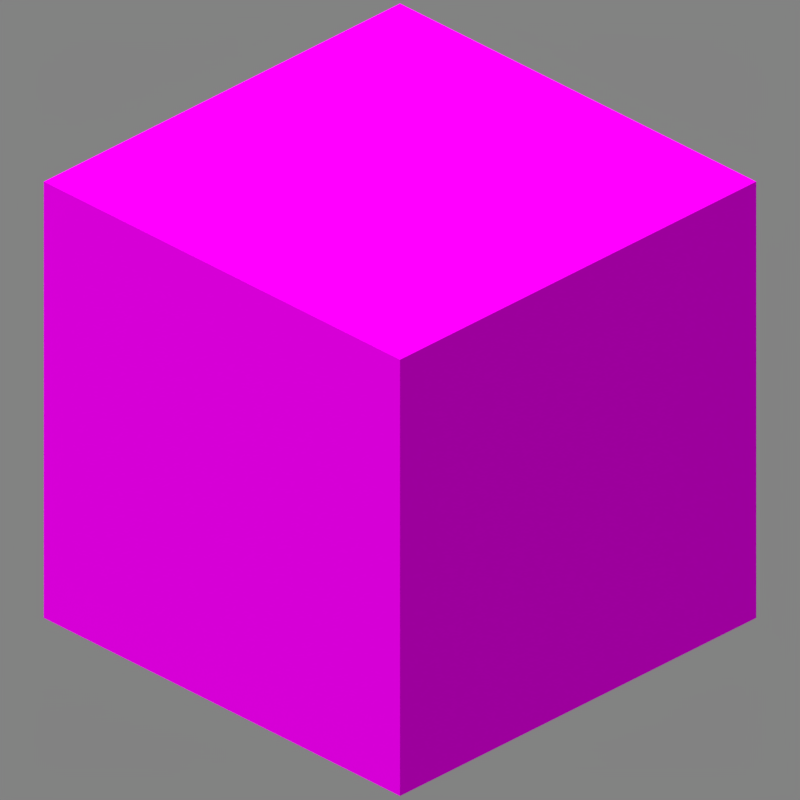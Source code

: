 # Source: Isometric_Block_All.blend  (saved by Blender 3.0.42; exported with 4.5.12 LTS)
import bpy
from mathutils import Matrix  # noqa: F401  (used for matrix-valued properties, if any)

bpy.ops.wm.read_factory_settings(use_empty=True)
scene = bpy.context.scene
scene.name = 'Scene'

# ---- collections
col_collection_1 = bpy.data.collections.new('Collection 1'); scene.collection.children.link(col_collection_1)

# ---- images (referenced by path relative to the original .blend; pixels are not part of the script)
import os
ASSET_DIR = os.environ.get("B2B_ASSET_DIR", "")  # directory of the original .blend (textures are referenced by path, not embedded)
HERE = os.path.dirname(os.path.abspath(__file__))  # packed textures are extracted next to this script under _unpacked/

def load_image(name, relpath, width, height, colorspace="sRGB"):
    """Load a texture the original file referenced (path relative to the .blend, or extracted next to this script)."""
    p = next((c for c in (os.path.join(HERE, relpath), os.path.join(ASSET_DIR, relpath)) if relpath and os.path.exists(c)), "")
    if p:
        img = bpy.data.images.load(p, check_existing=True)
        img.name = name
    else:  # same state as the original file: an image datablock whose file is absent (Cycles renders it pink)
        img = bpy.data.images.new(name, width, height)
        img.source = "FILE"
        img.filepath = "//" + (relpath or name)
    img.colorspace_settings.name = colorspace
    return img
img_texture_png = load_image('Texture.png', 'Texture.png', 1024, 1024, 'sRGB')

# ---- materials (node trees are filled in below, after node groups)
mat_main = bpy.data.materials.new('Main')
mat_main.use_backface_culling = True

# ---- material node trees
mat_main.use_nodes = True; mat_main.node_tree.nodes.clear()
_N = mat_main.node_tree.nodes; _L = mat_main.node_tree.links
n0 = _N.new('ShaderNodeOutputMaterial'); n0.name = 'Material Output'; n0.location = (300, 300)
n0.target = 'CYCLES'
n1 = _N.new('ShaderNodeBsdfPrincipled'); n1.name = 'Principled BSDF'; n1.location = (10, 300)
n1.distribution = 'GGX'
n1.subsurface_method = 'BURLEY'
n1.inputs[2].default_value = 1.0
n1.inputs[3].default_value = 1.45
n1.inputs[13].default_value = 0.0
n1.inputs[20].default_value = 0.0
n1.inputs[27].default_value = (0.0, 0.0, 0.0, 1.0)
n1.inputs[28].default_value = 1.0
n2 = _N.new('ShaderNodeTexImage'); n2.name = 'Image Texture'; n2.location = (-896, 175)
n2.image = img_texture_png
n2.interpolation = 'Closest'
n3 = _N.new('ShaderNodeOutputMaterial'); n3.name = 'Material Output.001'; n3.location = (0, 0)
n3.target = 'EEVEE'
n4 = _N.new('ShaderNodeMixShader'); n4.name = 'Mix Shader'; n4.location = (0, 0)
n4.label = 'Disable Shadow'
n4.hide = True
n5 = _N.new('ShaderNodeLightPath'); n5.name = 'Light Path'; n5.location = (0, 0)
n5.hide = True
n6 = _N.new('ShaderNodeBsdfTransparent'); n6.name = 'Transparent BSDF'; n6.location = (0, 0)
n6.hide = True
_L.new(n1.outputs[0], n0.inputs[0])
_L.new(n2.outputs[1], n1.inputs[4])
_L.new(n2.outputs[0], n1.inputs[0])
_L.new(n1.outputs[0], n4.inputs[1])
_L.new(n4.outputs[0], n3.inputs[0])
_L.new(n5.outputs[1], n4.inputs[0])
_L.new(n6.outputs[0], n4.inputs[2])
n0.is_active_output = True

# ---- world
world_world = bpy.data.worlds.new('World'); scene.world = world_world
world_world.use_nodes = True; world_world.node_tree.nodes.clear()
_N = world_world.node_tree.nodes; _L = world_world.node_tree.links
n0 = _N.new('ShaderNodeBackground'); n0.name = 'Background'; n0.location = (10, 300)
n0.inputs[0].default_value = (0.225, 0.225, 0.225, 1.0)
n1 = _N.new('ShaderNodeOutputWorld'); n1.name = 'World Output'; n1.location = (300, 300)
_L.new(n0.outputs[0], n1.inputs[0])
n1.is_active_output = True
world_world.color = (0.3268, 0.3268, 0.3268)
world_world.use_sun_shadow = False
world_world.sun_shadow_jitter_overblur = 0.0
world_world.cycles.sampling_method = 'MANUAL'

# ---- cameras
cam_camera = bpy.data.cameras.new('Camera')
cam_camera.type = 'ORTHO'
cam_camera.clip_end = 100.0
cam_camera.lens = 35.0
cam_camera.sensor_width = 32.0
cam_camera.sensor_height = 18.0
cam_camera.ortho_scale = 5.08
cam_camera.dof.focus_distance = 0.0
cam_camera.dof.aperture_fstop = 128.0

# ---- lights
light_sun = bpy.data.lights.new('Sun', 'SUN')
light_sun.transmission_factor = 0.0
light_sun.angle = 1.309
light_sun.energy = 3.2
light_sun.shadow_soft_size = 0.125

# ---- meshes
me_cube = bpy.data.meshes.new('Cube')
me_cube.from_pydata([(1.0, 1.0, -1.0), (1.0, -1.0, -1.0), (-1.0, -1.0, -1.0), (-1.0, 1.0, -1.0), (1.0, 1.0, 1.0), (1.0, -1.0, 1.0), (-1.0, -1.0, 1.0), (-1.0, 1.0, 1.0)], [], [(0, 1, 2, 3), (4, 7, 6, 5), (0, 4, 5, 1), (1, 5, 6, 2), (2, 6, 7, 3), (4, 0, 3, 7)])
_uv = me_cube.uv_layers.new(name='UVMap')
_uv.uv.foreach_set('vector', [1.0, 0.0, 1.0, 1.0, 0.0, 1.0, 0.0, 0.0, 1.0, 1.0, 0.0, 1.0, 0.0, 0.0, 1.0, 0.0, 1.0, 0.0, 1.0, 1.0, 0.0, 1.0, 0.0, 0.0, 1.0, 0.0, 1.0, 1.0, 0.0, 1.0, 0.0, 0.0, 1.0, 0.0, 1.0, 1.0, 0.0, 1.0, 0.0, 0.0, 0.0, 1.0, 0.0, 0.0, 1.0, 0.0, 1.0, 1.0])
me_cube.materials.append(mat_main)
me_cube.use_remesh_preserve_volume = False
me_cube.use_remesh_preserve_attributes = False
me_cube.use_mirror_vertex_groups = False
me_cube.update()

# ---- objects
ob_single_300px_002 = bpy.data.objects.new('single_300px.002', me_cube)
ob_single_300px_001 = bpy.data.objects.new('single_300px.001', cam_camera)
ob_single_300px = bpy.data.objects.new('single_300px', light_sun)

# ---- transforms, parenting, visibility, modifiers, constraints
ob_single_300px_002.location = (0.0, 0.0, 2.0)
ob_single_300px_002.scale = (1.6, 1.6, 1.6)
ob_single_300px_002.lock_rotations_4d = False
ob_single_300px_002.empty_display_type = 'ARROWS'
ob_single_300px_002.visible_shadow = False
ob_single_300px_002.lineart.crease_threshold = 0.0
ob_single_300px_001.location = (4.8, -4.8, 5.919)
ob_single_300px_001.rotation_euler = (1.047, 0.0, 0.7854)
ob_single_300px_001.lock_rotations_4d = False
ob_single_300px_001.empty_display_type = 'ARROWS'
ob_single_300px_001.color = (0.0, 0.0, 0.0, 0.0)
ob_single_300px_001.display_type = 'WIRE'
ob_single_300px_001.lineart.crease_threshold = 0.0
ob_single_300px.location = (-1.899, -3.194, 1.0)
ob_single_300px.rotation_euler = (0.4479, -0.09363, 0.0003983)
ob_single_300px.lineart.crease_threshold = 0.0

# ---- collection membership
col_collection_1.objects.link(ob_single_300px_002)
col_collection_1.objects.link(ob_single_300px_001)
col_collection_1.objects.link(ob_single_300px)

# ---- scene / render settings (as saved in the file)
scene.camera = ob_single_300px_001
scene.frame_start = 1; scene.frame_end = 1; scene.frame_set(1)
scene.render.engine = 'BLENDER_EEVEE_NEXT'
scene.render.image_settings.color_depth = '16'
scene.render.image_settings.compression = 100
scene.render.resolution_x = 300
scene.render.resolution_y = 300
scene.render.dither_intensity = 0.0
scene.render.filter_size = 0.0
scene.render.film_transparent = True
scene.cycles.use_denoising = False
scene.cycles.samples = 128
scene.cycles.sampling_pattern = 'TABULATED_SOBOL'
scene.cycles.light_sampling_threshold = 0.0
scene.cycles.use_adaptive_sampling = False
scene.cycles.use_light_tree = False
scene.cycles.blur_glossy = 0.0
scene.cycles.sample_clamp_indirect = 0.0
scene.eevee.taa_samples = 1
scene.eevee.taa_render_samples = 1
scene.eevee.use_taa_reprojection = False
scene.eevee.light_threshold = 0.0
scene.view_settings.view_transform = 'Standard'
bpy.context.view_layer.update()
